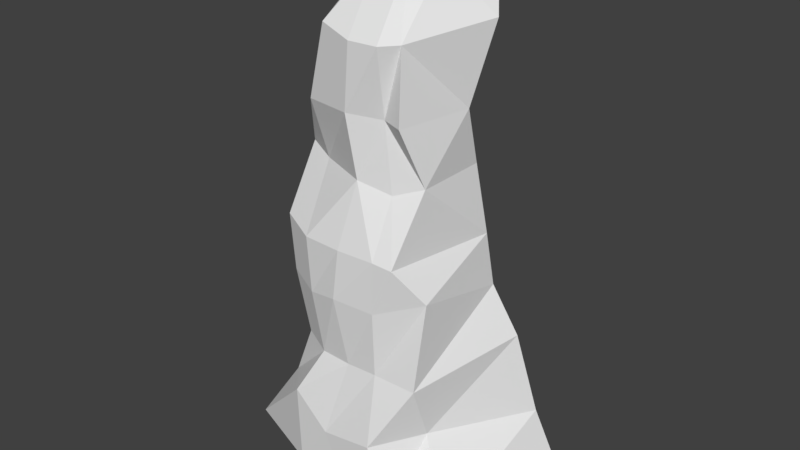 # Source: pillar_cliff.blend  (saved by Blender 2.80.75; exported with 4.5.12 LTS)
import bpy
from mathutils import Matrix  # noqa: F401  (used for matrix-valued properties, if any)

bpy.ops.wm.read_factory_settings(use_empty=True)
scene = bpy.context.scene
scene.name = 'Scene'

# ---- collections
col_collection_1 = bpy.data.collections.new('Collection 1'); scene.collection.children.link(col_collection_1)

# ---- materials (node trees are filled in below, after node groups)
mat_material_001 = bpy.data.materials.new('Material.001')
mat_material_001.alpha_threshold = 0.0
mat_material_001.use_transparent_shadow = False
mat_material_001.roughness = 0.5

# ---- material node trees

# ---- world
world_world = bpy.data.worlds.new('World'); scene.world = world_world
world_world.color = (0.05088, 0.05088, 0.05088)
world_world.use_sun_shadow = False
world_world.sun_shadow_jitter_overblur = 0.0
world_world.cycles.sampling_method = 'MANUAL'

# ---- meshes
me_plane = bpy.data.meshes.new('Plane')
me_plane.from_pydata([(4.741, 8.019, 29.86), (-2.315, 9.907, 30.63), (5.731, 0.4607, 5.583), (-7.137, 1.627, 6.498), (5.388, 1.877, 17.67), (-0.2033, 6.08, 29.86), (-6.318, 7.814, 17.84), (0.1319, 0.001958, 5.844), (0.2068, 1.237, 18.05), (4.843, 2.847, 24.24), (-1.07, 7.206, 29.96), (-7.097, 5.167, 12.49), (3.864, 0.1959, 5.844), (6.598, 3.796, 12.13), (2.657, 6.274, 29.86), (-6.345, 8.721, 24.89), (-3.748, 0.1959, 5.844), (0.9155, 1.796, 12.06), (0.7614, 1.166, 24.24), (3.174, 2.755, 17.67), (-4.638, 2.311, 17.84), (-2.585, 1.91, 24.96), (3.589, 1.36, 24.24), (4.022, 2.641, 11.23), (-4.27, 3.976, 11.95), (7.873, 10.98, 5.733), (6.518, 10.98, 12.1), (6.801, 9.248, 17.67), (8.539, 10.47, 25.45), (6.202, 13.46, 30.9), (-3.052, 15.08, 31.71), (-8.169, 9.388, 7.002), (-7.531, 13.14, 18.83), (-7.573, 10.44, 13.1), (-6.735, 14.42, 26.04), (7.983, 2.376, 2.295), (-6.646, 1.644, 0.983), (-0.2417, -0.3263, 1.051), (3.714, 0.2824, 0.7138), (-3.425, 0.2835, 0.3616), (8.294, 11.7, 0.3801), (-7.848, 10.02, 1.751), (7.742, 1.006, -5.998), (-5.333, 1.896, -5.307), (0.5227, 0.5875, -5.833), (3.53, 0.7438, -5.833), (-2.604, 0.7438, -5.833), (10.82, 12.26, -4.34), (-6.165, 8.15, -4.901), (7.637, 3.152, -11.64), (-8.212, 2.784, -11.25), (-1.206, -0.9271, -13.42), (4.318, -1.306, -12.25), (-4.714, -0.9188, -10.19), (12.59, 13.46, -12.56), (-10.42, 10.84, -10.15), (11.66, -0.05311, -18.64), (-12.54, 2.009, -17.9), (1.009, -0.9972, -18.29), (6.446, -0.7147, -18.29), (-4.643, -0.7147, -18.29), (15.2, 14.49, -19.73), (-11.08, 12.68, -16.61)], [], [(24, 3, 16), (17, 12, 23), (22, 8, 19), (21, 6, 20), (18, 20, 8), (5, 21, 18), (10, 15, 21), (9, 19, 4), (14, 9, 0), (14, 18, 22), (23, 2, 13), (19, 13, 4), (19, 17, 23), (17, 16, 7), (8, 24, 17), (20, 11, 24), (0, 28, 29), (9, 27, 28), (27, 13, 26), (13, 25, 26), (6, 33, 11), (15, 32, 6), (11, 31, 3), (1, 34, 15), (24, 11, 3), (17, 7, 12), (22, 18, 8), (21, 15, 6), (18, 21, 20), (5, 10, 21), (10, 1, 15), (9, 22, 19), (14, 22, 9), (14, 5, 18), (23, 12, 2), (19, 23, 13), (19, 8, 17), (17, 24, 16), (8, 20, 24), (20, 6, 11), (0, 9, 28), (9, 4, 27), (27, 4, 13), (13, 2, 25), (6, 32, 33), (15, 34, 32), (11, 33, 31), (1, 30, 34), (2, 12, 38, 35), (3, 31, 41, 36), (16, 3, 36, 39), (12, 7, 37, 38), (25, 2, 35, 40), (7, 16, 39, 37), (36, 41, 48, 43), (39, 36, 43, 46), (37, 39, 46, 44), (40, 35, 42, 47), (38, 37, 44, 45), (35, 38, 45, 42), (43, 48, 55, 50), (46, 43, 50, 53), (44, 46, 53, 51), (47, 42, 49, 54), (45, 44, 51, 52), (42, 45, 52, 49), (54, 49, 56, 61), (52, 51, 58, 59), (49, 52, 59, 56), (50, 55, 62, 57), (53, 50, 57, 60), (51, 53, 60, 58)])
_uv = me_plane.uv_layers.new(name='UVMap')
_uv.uv.foreach_set('vector', [0.5948, 0.61, 0.4897, 0.6332, 0.4809, 0.5746, 0.602, 0.5095, 0.4929, 0.4489, 0.5962, 0.4496, 0.7926, 0.5007, 0.7019, 0.5325, 0.7022, 0.4798, 0.7956, 0.5824, 0.7075, 0.7, 0.696, 0.6071, 0.7886, 0.5368, 0.696, 0.6071, 0.7019, 0.5325, 0.8996, 0.564, 0.7956, 0.5824, 0.7886, 0.5368, 0.9113, 0.5862, 0.8265, 0.6867, 0.7956, 0.5824, 0.8017, 0.4752, 0.7022, 0.4798, 0.7115, 0.4462, 0.9054, 0.5147, 0.8017, 0.4752, 0.9244, 0.4736, 0.9054, 0.5147, 0.7886, 0.5368, 0.7926, 0.5007, 0.5962, 0.4496, 0.4921, 0.4165, 0.6213, 0.4021, 0.7022, 0.4798, 0.6213, 0.4021, 0.7115, 0.4462, 0.7022, 0.4798, 0.602, 0.5095, 0.5962, 0.4496, 0.602, 0.5095, 0.4809, 0.5746, 0.4864, 0.5113, 0.7019, 0.5325, 0.5948, 0.61, 0.602, 0.5095, 0.696, 0.6071, 0.6019, 0.6669, 0.5948, 0.61, 0.9244, 0.4736, 0.8889, 0.3678, 0.9999, 0.4062, 0.8017, 0.4752, 0.749, 0.3321, 0.8889, 0.3678, 0.749, 0.3321, 0.6213, 0.4021, 0.6606, 0.2739, 0.6213, 0.4021, 0.5499, 0.2377, 0.6606, 0.2739, 0.7075, 0.7, 0.6291, 0.7645, 0.6019, 0.6669, 0.8265, 0.6867, 0.7465, 0.7941, 0.7075, 0.7, 0.6019, 0.6669, 0.5125, 0.7632, 0.4897, 0.6332, 0.9404, 0.6356, 0.8846, 0.7714, 0.8265, 0.6867, 0.5948, 0.61, 0.6019, 0.6669, 0.4897, 0.6332, 0.602, 0.5095, 0.4864, 0.5113, 0.4929, 0.4489, 0.7926, 0.5007, 0.7886, 0.5368, 0.7019, 0.5325, 0.7956, 0.5824, 0.8265, 0.6867, 0.7075, 0.7, 0.7886, 0.5368, 0.7956, 0.5824, 0.696, 0.6071, 0.8996, 0.564, 0.9113, 0.5862, 0.7956, 0.5824, 0.9113, 0.5862, 0.9404, 0.6356, 0.8265, 0.6867, 0.8017, 0.4752, 0.7926, 0.5007, 0.7022, 0.4798, 0.9054, 0.5147, 0.7926, 0.5007, 0.8017, 0.4752, 0.9054, 0.5147, 0.8996, 0.564, 0.7886, 0.5368, 0.5962, 0.4496, 0.4929, 0.4489, 0.4921, 0.4165, 0.7022, 0.4798, 0.5962, 0.4496, 0.6213, 0.4021, 0.7022, 0.4798, 0.7019, 0.5325, 0.602, 0.5095, 0.602, 0.5095, 0.5948, 0.61, 0.4809, 0.5746, 0.7019, 0.5325, 0.696, 0.6071, 0.5948, 0.61, 0.696, 0.6071, 0.7075, 0.7, 0.6019, 0.6669, 0.9244, 0.4736, 0.8017, 0.4752, 0.8889, 0.3678, 0.8017, 0.4752, 0.7115, 0.4462, 0.749, 0.3321, 0.749, 0.3321, 0.7115, 0.4462, 0.6213, 0.4021, 0.6213, 0.4021, 0.4921, 0.4165, 0.5499, 0.2377, 0.7075, 0.7, 0.7465, 0.7941, 0.6291, 0.7645, 0.8265, 0.6867, 0.8846, 0.7714, 0.7465, 0.7941, 0.6019, 0.6669, 0.6291, 0.7645, 0.5125, 0.7632, 0.9404, 0.6356, 0.9999, 0.7165, 0.8846, 0.7714, 0.4921, 0.4165, 0.4929, 0.4489, 0.4038, 0.4411, 0.4411, 0.3607, 0.4897, 0.6332, 0.5125, 0.7632, 0.415, 0.7791, 0.4002, 0.6277, 0.4809, 0.5746, 0.4897, 0.6332, 0.4002, 0.6277, 0.389, 0.5681, 0.4929, 0.4489, 0.4864, 0.5113, 0.4041, 0.5117, 0.4038, 0.4411, 0.5499, 0.2377, 0.4921, 0.4165, 0.4411, 0.3607, 0.4617, 0.193, 0.4864, 0.5113, 0.4809, 0.5746, 0.389, 0.5681, 0.4041, 0.5117, 0.4002, 0.6277, 0.415, 0.7791, 0.2896, 0.7389, 0.2758, 0.6144, 0.389, 0.5681, 0.4002, 0.6277, 0.2758, 0.6144, 0.2687, 0.5501, 0.4041, 0.5117, 0.389, 0.5681, 0.2687, 0.5501, 0.2759, 0.4886, 0.4617, 0.193, 0.4411, 0.3607, 0.2908, 0.3539, 0.3717, 0.1538, 0.4038, 0.4411, 0.4041, 0.5117, 0.2759, 0.4886, 0.2832, 0.4315, 0.4411, 0.3607, 0.4038, 0.4411, 0.2832, 0.4315, 0.2908, 0.3539, 0.2758, 0.6144, 0.2896, 0.7389, 0.1864, 0.8168, 0.1461, 0.6622, 0.2687, 0.5501, 0.2758, 0.6144, 0.1461, 0.6622, 0.174, 0.5703, 0.2759, 0.4886, 0.2687, 0.5501, 0.174, 0.5703, 0.1272, 0.4988, 0.3717, 0.1538, 0.2908, 0.3539, 0.1912, 0.2962, 0.2389, 0.08309, 0.2832, 0.4315, 0.2759, 0.4886, 0.1272, 0.4988, 0.1603, 0.4001, 0.2908, 0.3539, 0.2832, 0.4315, 0.1603, 0.4001, 0.1912, 0.2962, 0.2389, 0.08309, 0.1912, 0.2962, 0.03041, 0.2611, 0.1235, 9.318e-05, 0.1603, 0.4001, 0.1272, 0.4988, 0.04425, 0.4485, 0.05368, 0.3513, 0.1912, 0.2962, 0.1603, 0.4001, 0.05368, 0.3513, 0.03041, 0.2611, 0.1461, 0.6622, 0.1864, 0.8168, 0.07935, 0.8686, 9.318e-05, 0.6931, 0.174, 0.5703, 0.1461, 0.6622, 9.318e-05, 0.6931, 0.03139, 0.5493, 0.1272, 0.4988, 0.174, 0.5703, 0.03139, 0.5493, 0.04425, 0.4485])
_ca = me_plane.color_attributes.new('Col', 'BYTE_COLOR', 'CORNER')
_ca.data.foreach_set('color', [1.0, 1.0, 1.0, 1.0, 1.0, 1.0, 1.0, 1.0, 1.0, 1.0, 1.0, 1.0, 1.0, 1.0, 1.0, 1.0, 1.0, 1.0, 1.0, 1.0, 1.0, 1.0, 1.0, 1.0, 1.0, 1.0, 1.0, 1.0, 1.0, 1.0, 1.0, 1.0, 1.0, 1.0, 1.0, 1.0, 1.0, 1.0, 1.0, 1.0, 1.0, 1.0, 1.0, 1.0, 1.0, 1.0, 1.0, 1.0, 1.0, 1.0, 1.0, 1.0, 1.0, 1.0, 1.0, 1.0, 1.0, 1.0, 1.0, 1.0, 1.0, 1.0, 1.0, 1.0, 1.0, 1.0, 1.0, 1.0, 1.0, 1.0, 1.0, 1.0, 1.0, 1.0, 1.0, 1.0, 1.0, 1.0, 1.0, 1.0, 1.0, 1.0, 1.0, 1.0, 1.0, 1.0, 1.0, 1.0, 1.0, 1.0, 1.0, 1.0, 1.0, 1.0, 1.0, 1.0, 1.0, 1.0, 1.0, 1.0, 1.0, 1.0, 1.0, 1.0, 1.0, 1.0, 1.0, 1.0, 1.0, 1.0, 1.0, 1.0, 1.0, 1.0, 1.0, 1.0, 1.0, 1.0, 1.0, 1.0, 1.0, 1.0, 1.0, 1.0, 1.0, 1.0, 1.0, 1.0, 1.0, 1.0, 1.0, 1.0, 1.0, 1.0, 1.0, 1.0, 1.0, 1.0, 1.0, 1.0, 1.0, 1.0, 1.0, 1.0, 1.0, 1.0, 1.0, 1.0, 1.0, 1.0, 1.0, 1.0, 1.0, 1.0, 1.0, 1.0, 1.0, 1.0, 1.0, 1.0, 1.0, 1.0, 1.0, 1.0, 1.0, 1.0, 1.0, 1.0, 1.0, 1.0, 1.0, 1.0, 1.0, 1.0, 1.0, 1.0, 1.0, 1.0, 1.0, 1.0, 1.0, 1.0, 1.0, 1.0, 1.0, 1.0, 1.0, 1.0, 1.0, 1.0, 1.0, 1.0, 1.0, 1.0, 1.0, 1.0, 1.0, 1.0, 1.0, 1.0, 1.0, 1.0, 1.0, 1.0, 1.0, 1.0, 1.0, 1.0, 1.0, 1.0, 1.0, 1.0, 1.0, 1.0, 1.0, 1.0, 1.0, 1.0, 1.0, 1.0, 1.0, 1.0, 1.0, 1.0, 1.0, 1.0, 1.0, 1.0, 1.0, 1.0, 1.0, 1.0, 1.0, 1.0, 1.0, 1.0, 1.0, 1.0, 1.0, 1.0, 1.0, 1.0, 1.0, 1.0, 1.0, 1.0, 1.0, 1.0, 1.0, 1.0, 1.0, 1.0, 1.0, 1.0, 1.0, 1.0, 1.0, 1.0, 1.0, 1.0, 1.0, 1.0, 1.0, 1.0, 1.0, 1.0, 1.0, 1.0, 1.0, 1.0, 1.0, 1.0, 1.0, 1.0, 1.0, 1.0, 1.0, 1.0, 1.0, 1.0, 1.0, 1.0, 1.0, 1.0, 1.0, 1.0, 1.0, 1.0, 1.0, 1.0, 1.0, 1.0, 1.0, 1.0, 1.0, 1.0, 1.0, 1.0, 1.0, 1.0, 1.0, 1.0, 1.0, 1.0, 1.0, 1.0, 1.0, 1.0, 1.0, 1.0, 1.0, 1.0, 1.0, 1.0, 1.0, 1.0, 1.0, 1.0, 1.0, 1.0, 1.0, 1.0, 1.0, 1.0, 1.0, 1.0, 1.0, 1.0, 1.0, 1.0, 1.0, 1.0, 1.0, 1.0, 1.0, 1.0, 1.0, 1.0, 1.0, 1.0, 1.0, 1.0, 1.0, 1.0, 1.0, 1.0, 1.0, 1.0, 1.0, 1.0, 1.0, 1.0, 1.0, 1.0, 1.0, 1.0, 1.0, 1.0, 1.0, 1.0, 1.0, 1.0, 1.0, 1.0, 1.0, 1.0, 1.0, 1.0, 1.0, 1.0, 1.0, 1.0, 1.0, 1.0, 1.0, 1.0, 1.0, 1.0, 1.0, 1.0, 1.0, 1.0, 1.0, 1.0, 1.0, 1.0, 1.0, 1.0, 1.0, 1.0, 1.0, 1.0, 1.0, 1.0, 1.0, 1.0, 1.0, 1.0, 1.0, 1.0, 1.0, 1.0, 1.0, 1.0, 1.0, 1.0, 1.0, 1.0, 1.0, 1.0, 1.0, 1.0, 1.0, 1.0, 1.0, 1.0, 1.0, 1.0, 1.0, 1.0, 1.0, 1.0, 1.0, 1.0, 1.0, 1.0, 1.0, 1.0, 1.0, 1.0, 1.0, 1.0, 1.0, 1.0, 1.0, 1.0, 1.0, 1.0, 1.0, 1.0, 1.0, 1.0, 1.0, 1.0, 1.0, 1.0, 1.0, 1.0, 1.0, 1.0, 1.0, 1.0, 1.0, 1.0, 1.0, 1.0, 1.0, 1.0, 1.0, 1.0, 1.0, 1.0, 1.0, 1.0, 1.0, 1.0, 1.0, 1.0, 1.0, 1.0, 1.0, 1.0, 1.0, 1.0, 1.0, 1.0, 1.0, 1.0, 1.0, 1.0, 1.0, 1.0, 1.0, 1.0, 1.0, 1.0, 1.0, 1.0, 1.0, 1.0, 1.0, 1.0, 1.0, 1.0, 1.0, 1.0, 1.0, 1.0, 1.0, 1.0, 1.0, 1.0, 1.0, 1.0, 1.0, 1.0, 1.0, 1.0, 1.0, 1.0, 1.0, 1.0, 1.0, 1.0, 1.0, 1.0, 1.0, 1.0, 1.0, 1.0, 1.0, 1.0, 1.0, 1.0, 1.0, 1.0, 1.0, 1.0, 1.0, 1.0, 1.0, 1.0, 1.0, 1.0, 1.0, 1.0, 1.0, 1.0, 1.0, 1.0, 1.0, 1.0, 1.0, 1.0, 1.0, 1.0, 1.0, 1.0, 1.0, 1.0, 1.0, 1.0, 1.0, 1.0, 1.0, 1.0, 1.0, 1.0, 1.0, 1.0, 1.0, 1.0, 1.0, 1.0, 1.0, 1.0, 1.0, 1.0, 1.0, 1.0, 1.0, 1.0, 1.0, 1.0, 1.0, 1.0, 1.0, 1.0, 1.0, 1.0, 1.0, 1.0, 1.0, 1.0, 1.0, 1.0, 1.0, 1.0, 1.0, 1.0, 1.0, 1.0, 1.0, 1.0, 1.0, 1.0, 1.0, 1.0, 1.0, 1.0, 1.0, 1.0, 1.0, 1.0, 1.0, 1.0, 1.0, 1.0, 1.0, 1.0, 1.0, 1.0, 1.0, 1.0, 1.0, 1.0, 1.0, 1.0, 1.0, 1.0, 1.0, 1.0, 1.0, 1.0, 1.0, 1.0, 1.0, 1.0, 1.0, 1.0, 1.0, 1.0, 1.0, 1.0, 1.0, 1.0, 1.0, 1.0, 1.0, 1.0, 1.0, 1.0, 1.0, 1.0, 1.0, 1.0, 1.0, 1.0, 1.0, 1.0, 1.0, 1.0, 1.0, 1.0, 1.0, 1.0, 1.0, 1.0, 1.0, 1.0, 1.0, 1.0, 1.0, 1.0, 1.0, 1.0, 1.0, 1.0, 1.0, 1.0, 1.0, 1.0, 1.0, 1.0, 1.0, 1.0, 1.0, 1.0, 1.0, 1.0, 1.0, 1.0, 1.0, 1.0, 1.0, 1.0, 1.0, 1.0, 1.0, 1.0, 1.0, 1.0, 1.0, 1.0, 1.0, 1.0, 1.0, 1.0, 1.0, 1.0, 1.0, 1.0, 1.0, 1.0, 1.0, 1.0, 1.0, 1.0, 1.0, 1.0, 1.0, 1.0, 1.0, 1.0, 1.0, 1.0, 1.0, 1.0, 1.0, 1.0, 1.0, 1.0, 1.0, 1.0, 1.0, 1.0, 1.0, 1.0, 1.0, 1.0, 1.0, 1.0, 1.0, 1.0, 1.0, 1.0, 1.0, 1.0, 1.0, 1.0, 1.0, 1.0, 1.0, 1.0, 1.0, 1.0, 1.0, 1.0, 1.0, 1.0, 1.0, 1.0, 1.0, 1.0, 1.0, 1.0, 1.0, 1.0, 1.0, 1.0, 1.0, 1.0, 1.0, 1.0, 1.0, 1.0, 1.0, 1.0, 1.0, 1.0, 1.0, 1.0, 1.0, 1.0, 1.0, 1.0, 1.0, 1.0, 1.0, 1.0, 1.0, 1.0, 1.0, 1.0, 1.0, 1.0, 1.0, 1.0, 1.0, 1.0, 1.0, 1.0, 1.0, 1.0, 1.0, 1.0, 1.0, 1.0, 1.0, 1.0, 1.0, 1.0, 1.0, 1.0, 1.0, 1.0, 1.0, 1.0, 1.0, 1.0, 1.0, 1.0, 1.0, 1.0, 1.0, 1.0, 1.0, 1.0, 1.0, 1.0, 1.0, 1.0, 1.0, 1.0, 1.0, 1.0, 1.0, 1.0, 1.0, 1.0, 1.0, 1.0, 1.0, 1.0, 1.0, 1.0, 1.0, 1.0, 1.0, 1.0, 1.0, 1.0, 1.0, 1.0, 1.0, 1.0, 1.0, 1.0, 1.0, 1.0, 1.0, 1.0, 1.0, 1.0, 1.0, 1.0, 1.0, 1.0, 1.0, 1.0, 1.0, 1.0, 1.0, 1.0, 1.0, 1.0, 1.0, 1.0, 1.0, 1.0, 1.0, 1.0, 1.0, 1.0, 1.0, 1.0, 1.0, 1.0, 1.0, 1.0, 1.0, 1.0, 1.0, 1.0, 1.0, 1.0, 1.0, 1.0, 1.0, 1.0, 1.0, 1.0, 1.0, 1.0, 1.0, 1.0, 1.0, 1.0, 1.0, 1.0, 1.0, 1.0, 1.0, 1.0, 1.0, 1.0, 1.0, 1.0, 1.0, 1.0, 1.0, 1.0, 1.0, 1.0, 1.0, 1.0, 1.0, 1.0, 1.0, 1.0, 1.0, 1.0, 1.0, 1.0, 1.0, 1.0, 1.0, 1.0, 1.0, 1.0, 1.0, 1.0, 1.0, 1.0, 1.0, 1.0, 1.0, 1.0, 1.0, 1.0, 1.0, 1.0, 1.0, 1.0, 1.0, 1.0, 1.0, 1.0, 1.0, 1.0, 1.0, 1.0, 1.0, 1.0, 1.0, 1.0, 1.0, 1.0, 1.0, 1.0])
me_plane.materials.append(mat_material_001)
me_plane.use_remesh_preserve_volume = False
me_plane.use_remesh_preserve_attributes = False
me_plane.use_mirror_vertex_groups = False
me_plane.update()

# ---- objects
ob_plane = bpy.data.objects.new('Plane', me_plane)

# ---- transforms, parenting, visibility, modifiers, constraints
ob_plane.location = (0.0, 0.0, 0.0)
ob_plane.lineart.crease_threshold = 0.0

# ---- collection membership
col_collection_1.objects.link(ob_plane)

# ---- scene / render settings (as saved in the file)
scene.frame_start = 1; scene.frame_end = 250; scene.frame_set(1)
scene.render.engine = 'BLENDER_EEVEE_NEXT'
scene.render.resolution_percentage = 50
scene.render.dither_intensity = 0.0
scene.cycles.use_denoising = False
scene.cycles.samples = 128
scene.cycles.sampling_pattern = 'TABULATED_SOBOL'
scene.cycles.use_adaptive_sampling = False
scene.cycles.use_light_tree = False
scene.cycles.blur_glossy = 0.0
scene.cycles.sample_clamp_indirect = 0.0
scene.view_settings.view_transform = 'Standard'
bpy.context.view_layer.update()

# ---- added for rendering (the .blend has no active camera and no usable light): camera, sun
cam_auto = bpy.data.cameras.new('AutoCamera')
cam_auto.lens = 50.0
cam_auto.sensor_width = 36.0
cam_auto.clip_end = 1000.0
ob_auto_camera = bpy.data.objects.new('AutoCamera', cam_auto)
scene.collection.objects.link(ob_auto_camera)
ob_auto_camera.location = (57.4887, -60.4998, 50.9146)
ob_auto_camera.rotation_euler = (1.09748, -7.21219e-08, 0.694738)
scene.camera = ob_auto_camera
light_auto_sun = bpy.data.lights.new('AutoSun', 'SUN')
light_auto_sun.energy = 3.0
light_auto_sun.angle = 0.0523599
ob_auto_sun = bpy.data.objects.new('AutoSun', light_auto_sun)
scene.collection.objects.link(ob_auto_sun)
ob_auto_sun.rotation_euler = (0.872665, 0.174533, 0.523599)
bpy.context.view_layer.update()
